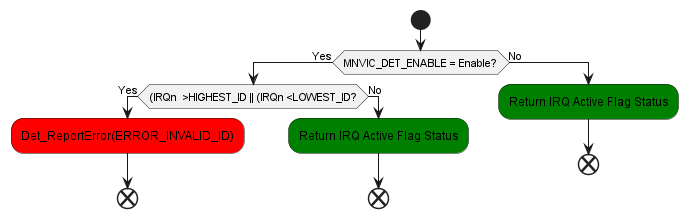

The diagram above was rendered by PlantUML. Its source (embedded in the PNG):
@startuml inline_umlgraph_79.png
 start
 if (MNVIC_DET_ENABLE = Enable?) then (Yes)
 if ((IRQn  >HIGHEST_ID || (IRQn <LOWEST_ID?) then (Yes)
    #red:Det_ReportError(ERROR_INVALID_ID);
 end
 else (No)
 #green:Return IRQ Active Flag Status;
 end
 endif
 else(No)
 #green:Return IRQ Active Flag Status;
 end

 endif
@enduml